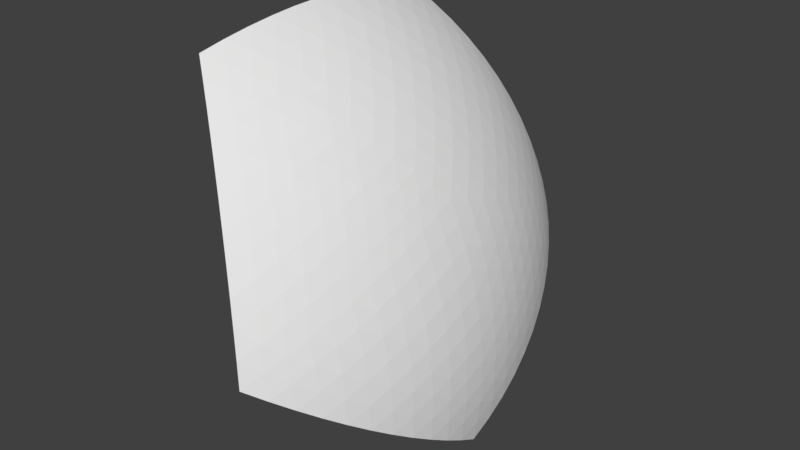 # Source: Planet_water_part_06.blend  (saved by Blender 2.77.0; exported with 4.5.12 LTS)
import bpy
from mathutils import Matrix  # noqa: F401  (used for matrix-valued properties, if any)

bpy.ops.wm.read_factory_settings(use_empty=True)
scene = bpy.context.scene
scene.name = 'Scene'

# ---- collections
col_collection_1 = bpy.data.collections.new('Collection 1'); scene.collection.children.link(col_collection_1)

# ---- world
world_world = bpy.data.worlds.new('World'); scene.world = world_world
world_world.color = (0.05088, 0.05088, 0.05088)
world_world.use_sun_shadow = False
world_world.sun_shadow_jitter_overblur = 0.0
world_world.cycles.sampling_method = 'MANUAL'

# ---- meshes
me_planet_water_part_06 = bpy.data.meshes.new('Planet water part 06')
me_planet_water_part_06.from_pydata([(0.5829, 0.4228, 0.1372), (0.3601, 0.2609, 0.5827), (0.5825, -0.4239, 0.1372), (0.7201, -2.084e-05, -0.1383), (0.3595, -0.262, 0.5828), (0.6557, -0.0004337, 0.3277), (0.3906, 0.2831, 0.5519), (0.4194, 0.3039, 0.5186), (0.4463, 0.3235, 0.4831), (0.4713, 0.3416, 0.4454), (0.4942, 0.3583, 0.4058), (0.5149, 0.3733, 0.3644), (0.5333, 0.3867, 0.3214), (0.5494, 0.3984, 0.277), (0.5631, 0.4083, 0.2313), (0.5743, 0.4165, 0.1847), (0.39, -0.2841, 0.552), (0.4188, -0.305, 0.5188), (0.4457, -0.3246, 0.4832), (0.4707, -0.3428, 0.4456), (0.4936, -0.3594, 0.406), (0.5143, -0.3745, 0.3645), (0.5328, -0.3879, 0.3215), (0.5489, -0.3996, 0.2771), (0.5626, -0.4095, 0.2314), (0.5738, -0.4176, 0.1847), (0.6096, -0.3916, 0.113), (0.6341, -0.3575, 0.0883), (0.6558, -0.3219, 0.0632), (0.6747, -0.2848, 0.03782), (0.6905, -0.2465, 0.01227), (0.7033, -0.2071, -0.01333), (0.713, -0.1668, -0.03887), (0.7195, -0.1257, -0.06425), (0.7229, -0.08414, -0.08935), (0.7231, -0.04217, -0.114), (0.61, 0.3905, 0.113), (0.6344, 0.3565, 0.08825), (0.6561, 0.321, 0.06316), (0.6748, 0.284, 0.03778), (0.6906, 0.2458, 0.01224), (0.7034, 0.2065, -0.01335), (0.713, 0.1663, -0.03889), (0.7195, 0.1254, -0.06426), (0.7229, 0.08387, -0.08935), (0.7231, 0.04202, -0.114), (0.3684, 0.215, 0.5962), (0.375, 0.1681, 0.607), (0.38, 0.1204, 0.6152), (0.3833, 0.07224, 0.6207), (0.385, 0.02375, 0.6234), (0.3849, -0.02484, 0.6234), (0.3832, -0.07333, 0.6207), (0.3797, -0.1215, 0.6152), (0.3746, -0.1691, 0.6071), (0.3679, -0.216, 0.5963), (0.6003, -0.3903, 0.1583), (0.616, -0.3554, 0.1789), (0.6295, -0.3191, 0.1988), (0.6408, -0.2818, 0.218), (0.6499, -0.2435, 0.2365), (0.6567, -0.2043, 0.2541), (0.6611, -0.1644, 0.2709), (0.6633, -0.1239, 0.2866), (0.6631, -0.08299, 0.3014), (0.6606, -0.04178, 0.3151), (0.6389, 0.02508, 0.3586), (0.6198, 0.0505, 0.3882), (0.5985, 0.07574, 0.4165), (0.5751, 0.1007, 0.4433), (0.5496, 0.1253, 0.4685), (0.5223, 0.1495, 0.4921), (0.4931, 0.1732, 0.514), (0.4622, 0.1962, 0.534), (0.4296, 0.2186, 0.5522), (0.3956, 0.2402, 0.5685), (0.674, -0.0003989, 0.2882), (0.69, -0.0003633, 0.2477), (0.7035, -0.0003271, 0.2063), (0.7145, -0.0002903, 0.1642), (0.723, -0.000253, 0.1216), (0.7289, -0.0002152, 0.07843), (0.7323, -0.0001769, 0.03504), (0.7331, -0.0001383, -0.008479), (0.7314, -9.938e-05, -0.05197), (0.727, -6.02e-05, -0.09528), (0.6007, 0.3892, 0.1583), (0.6163, 0.3542, 0.1788), (0.6298, 0.318, 0.1988), (0.6411, 0.2807, 0.218), (0.6501, 0.2424, 0.2365), (0.6569, 0.2033, 0.2541), (0.6613, 0.1634, 0.2708), (0.6634, 0.1229, 0.2866), (0.6632, 0.08205, 0.3014), (0.6606, 0.04088, 0.3151), (0.6388, -0.02598, 0.3586), (0.6197, -0.05143, 0.3883), (0.5983, -0.0767, 0.4166), (0.5749, -0.1017, 0.4434), (0.5494, -0.1263, 0.4686), (0.522, -0.1505, 0.4923), (0.4927, -0.1742, 0.5141), (0.4618, -0.1973, 0.5342), (0.4291, -0.2196, 0.5524), (0.395, -0.2412, 0.5686), (0.643, 0.06643, 0.3456), (0.6448, 0.1077, 0.3316), (0.6231, 0.09192, 0.3749), (0.6442, 0.1487, 0.3164), (0.6241, 0.1333, 0.3605), (0.601, 0.1173, 0.4028), (0.6413, 0.1893, 0.3003), (0.6228, 0.1745, 0.345), (0.6012, 0.1588, 0.3881), (0.5768, 0.1424, 0.4293), (0.6361, 0.2294, 0.2831), (0.619, 0.2154, 0.3285), (0.599, 0.2003, 0.3722), (0.5761, 0.1842, 0.4142), (0.5505, 0.1673, 0.4543), (0.6284, 0.2689, 0.2651), (0.6127, 0.2557, 0.3109), (0.5942, 0.2413, 0.3553), (0.5728, 0.2258, 0.398), (0.5488, 0.2092, 0.4388), (0.5222, 0.1917, 0.4775), (0.6184, 0.3074, 0.2462), (0.604, 0.2954, 0.2924), (0.5869, 0.2819, 0.3372), (0.567, 0.2671, 0.3805), (0.5445, 0.2511, 0.4221), (0.5194, 0.2339, 0.4616), (0.4919, 0.2156, 0.499), (0.606, 0.345, 0.2264), (0.5928, 0.3342, 0.2729), (0.577, 0.3218, 0.3182), (0.5584, 0.3079, 0.362), (0.5374, 0.2926, 0.4041), (0.5138, 0.2759, 0.4444), (0.488, 0.258, 0.4826), (0.4598, 0.2388, 0.5186), (0.5913, 0.3814, 0.2059), (0.5792, 0.3719, 0.2525), (0.5645, 0.3607, 0.2981), (0.5472, 0.3478, 0.3422), (0.5275, 0.3334, 0.3849), (0.5054, 0.3175, 0.4258), (0.4811, 0.3001, 0.4648), (0.4546, 0.2814, 0.5016), (0.426, 0.2614, 0.5363), (0.6212, -0.000464, 0.3892), (0.6013, 0.02497, 0.4185), (0.6012, -0.02592, 0.4185), (0.5791, 0.05023, 0.4465), (0.5805, -0.0004901, 0.4476), (0.579, -0.05121, 0.4465), (0.5549, 0.07524, 0.4731), (0.5575, 0.02479, 0.4753), (0.5574, -0.02579, 0.4754), (0.5547, -0.07624, 0.4731), (0.5285, 0.09991, 0.4981), (0.5322, 0.04982, 0.5017), (0.5335, -0.0005119, 0.5029), (0.5321, -0.05084, 0.5017), (0.5283, -0.1009, 0.4982), (0.5001, 0.1241, 0.5214), (0.5048, 0.07451, 0.5264), (0.5072, 0.02453, 0.5289), (0.5071, -0.02557, 0.529), (0.5047, -0.07555, 0.5265), (0.4999, -0.1252, 0.5215), (0.4698, 0.1479, 0.543), (0.4753, 0.09878, 0.5495), (0.4786, 0.04924, 0.5534), (0.4796, -0.0005291, 0.5547), (0.4785, -0.0503, 0.5534), (0.4751, -0.09983, 0.5496), (0.4695, -0.1489, 0.5431), (0.4377, 0.1709, 0.5628), (0.4437, 0.1225, 0.5707), (0.4478, 0.07352, 0.576), (0.4498, 0.02419, 0.5787), (0.4497, -0.02526, 0.5787), (0.4476, -0.07459, 0.5761), (0.4435, -0.1236, 0.5708), (0.4373, -0.172, 0.5629), (0.4038, 0.1933, 0.5805), (0.4103, 0.1456, 0.5899), (0.4149, 0.09728, 0.5967), (0.4176, 0.04848, 0.6007), (0.4185, -0.0005413, 0.6021), (0.4175, -0.04956, 0.6008), (0.4147, -0.09836, 0.5967), (0.4099, -0.1467, 0.59), (0.4034, -0.1944, 0.5806), (0.6782, 0.04094, 0.2752), (0.6934, 0.04101, 0.2343), (0.68, 0.08216, 0.2611), (0.7061, 0.04111, 0.1924), (0.6945, 0.08232, 0.2196), (0.6795, 0.1231, 0.2458), (0.7164, 0.04123, 0.1497), (0.7065, 0.08251, 0.1772), (0.6932, 0.1234, 0.2039), (0.6767, 0.1637, 0.2295), (0.7242, 0.04136, 0.1065), (0.716, 0.08275, 0.134), (0.7045, 0.1237, 0.1609), (0.6896, 0.1641, 0.187), (0.6715, 0.2038, 0.2122), (0.7294, 0.04151, 0.06267), (0.723, 0.08301, 0.09002), (0.7132, 0.1241, 0.117), (0.7, 0.1646, 0.1433), (0.6836, 0.2044, 0.1691), (0.6639, 0.2431, 0.194), (0.7318, 0.04166, 0.01856), (0.7272, 0.08327, 0.04553), (0.7191, 0.1245, 0.07229), (0.7077, 0.1651, 0.09873), (0.693, 0.205, 0.1247), (0.675, 0.2439, 0.1501), (0.654, 0.2816, 0.1749), (0.7316, 0.04181, -0.02571), (0.7286, 0.08352, 0.0006732), (0.7222, 0.1248, 0.02707), (0.7125, 0.1656, 0.05335), (0.6995, 0.2056, 0.07939), (0.6833, 0.2446, 0.1051), (0.664, 0.2825, 0.1303), (0.6416, 0.3191, 0.1549), (0.7287, 0.04193, -0.06998), (0.7272, 0.08373, -0.04435), (0.7223, 0.1251, -0.01852), (0.7143, 0.166, 0.007394), (0.703, 0.2061, 0.03329), (0.6885, 0.2453, 0.05903), (0.671, 0.2833, 0.08452), (0.6505, 0.3201, 0.1096), (0.627, 0.3555, 0.1343), (0.6781, -0.04177, 0.2752), (0.6799, -0.08303, 0.2611), (0.6933, -0.04177, 0.2343), (0.6794, -0.124, 0.2458), (0.6944, -0.08311, 0.2197), (0.7061, -0.0418, 0.1924), (0.6765, -0.1647, 0.2296), (0.6931, -0.1242, 0.2039), (0.7065, -0.08324, 0.1772), (0.7164, -0.04184, 0.1498), (0.6713, -0.2047, 0.2123), (0.6895, -0.165, 0.187), (0.7044, -0.1245, 0.1609), (0.716, -0.0834, 0.134), (0.7242, -0.04191, 0.1065), (0.6637, -0.2441, 0.194), (0.6834, -0.2052, 0.1691), (0.6999, -0.1654, 0.1434), (0.7131, -0.1248, 0.117), (0.7229, -0.08358, 0.09004), (0.7293, -0.04198, 0.06268), (0.6537, -0.2826, 0.1749), (0.6748, -0.2448, 0.1502), (0.6928, -0.2058, 0.1248), (0.7076, -0.1658, 0.09876), (0.719, -0.1251, 0.07232), (0.7271, -0.08377, 0.04554), (0.7318, -0.04205, 0.01857), (0.6413, -0.3202, 0.155), (0.6638, -0.2835, 0.1303), (0.6831, -0.2455, 0.1051), (0.6994, -0.2063, 0.07943), (0.7124, -0.1662, 0.05337), (0.7221, -0.1254, 0.02709), (0.7286, -0.08394, 0.0006854), (0.7316, -0.04212, -0.02571), (0.6266, -0.3565, 0.1343), (0.6502, -0.3211, 0.1097), (0.6708, -0.2842, 0.08456), (0.6884, -0.2461, 0.05907), (0.7029, -0.2068, 0.03332), (0.7142, -0.1666, 0.007416), (0.7223, -0.1256, -0.01851), (0.7272, -0.08407, -0.04435), (0.7287, -0.04216, -0.06997), (0.6429, -0.06736, 0.3457), (0.623, -0.09288, 0.375), (0.6446, -0.1086, 0.3316), (0.6008, -0.1183, 0.4029), (0.6239, -0.1343, 0.3605), (0.6441, -0.1497, 0.3165), (0.5766, -0.1434, 0.4294), (0.601, -0.1599, 0.3882), (0.6225, -0.1755, 0.3451), (0.6411, -0.1904, 0.3003), (0.5502, -0.1683, 0.4544), (0.5758, -0.1852, 0.4143), (0.5987, -0.2013, 0.3723), (0.6187, -0.2164, 0.3285), (0.6358, -0.2305, 0.2832), (0.5218, -0.1927, 0.4776), (0.5485, -0.2103, 0.4389), (0.5725, -0.2269, 0.3981), (0.5939, -0.2424, 0.3554), (0.6124, -0.2568, 0.311), (0.6281, -0.2699, 0.2651), (0.4915, -0.2166, 0.4991), (0.519, -0.2349, 0.4617), (0.5441, -0.2522, 0.4222), (0.5666, -0.2682, 0.3806), (0.5865, -0.283, 0.3373), (0.6037, -0.2965, 0.2925), (0.618, -0.3085, 0.2462), (0.4594, -0.2399, 0.5187), (0.4875, -0.259, 0.4827), (0.5134, -0.277, 0.4445), (0.5369, -0.2937, 0.4042), (0.558, -0.309, 0.3621), (0.5766, -0.3229, 0.3182), (0.5924, -0.3353, 0.273), (0.6056, -0.3461, 0.2265), (0.4255, -0.2624, 0.5364), (0.4541, -0.2825, 0.5018), (0.4806, -0.3012, 0.4649), (0.5049, -0.3186, 0.4259), (0.527, -0.3345, 0.385), (0.5467, -0.349, 0.3423), (0.564, -0.3618, 0.2981), (0.5787, -0.373, 0.2526), (0.5908, -0.3825, 0.2059)], [], [(4, 16, 105), (2, 26, 56), (3, 45, 85), (1, 46, 75), (0, 15, 86), (95, 66, 5), (94, 106, 95), (93, 107, 94), (92, 109, 93), (91, 112, 92), (90, 116, 91), (89, 121, 90), (88, 127, 89), (87, 134, 88), (86, 142, 87), (95, 106, 66), (106, 67, 66), (94, 107, 106), (107, 108, 106), (106, 108, 67), (108, 68, 67), (93, 109, 107), (109, 110, 107), (107, 110, 108), (110, 111, 108), (108, 111, 68), (111, 69, 68), (92, 112, 109), (112, 113, 109), (109, 113, 110), (113, 114, 110), (110, 114, 111), (114, 115, 111), (111, 115, 69), (115, 70, 69), (91, 116, 112), (116, 117, 112), (112, 117, 113), (117, 118, 113), (113, 118, 114), (118, 119, 114), (114, 119, 115), (119, 120, 115), (115, 120, 70), (120, 71, 70), (90, 121, 116), (121, 122, 116), (116, 122, 117), (122, 123, 117), (117, 123, 118), (123, 124, 118), (118, 124, 119), (124, 125, 119), (119, 125, 120), (125, 126, 120), (120, 126, 71), (126, 72, 71), (89, 127, 121), (127, 128, 121), (121, 128, 122), (128, 129, 122), (122, 129, 123), (129, 130, 123), (123, 130, 124), (130, 131, 124), (124, 131, 125), (131, 132, 125), (125, 132, 126), (132, 133, 126), (126, 133, 72), (133, 73, 72), (88, 134, 127), (134, 135, 127), (127, 135, 128), (135, 136, 128), (128, 136, 129), (136, 137, 129), (129, 137, 130), (137, 138, 130), (130, 138, 131), (138, 139, 131), (131, 139, 132), (139, 140, 132), (132, 140, 133), (140, 141, 133), (133, 141, 73), (141, 74, 73), (87, 142, 134), (142, 143, 134), (134, 143, 135), (143, 144, 135), (135, 144, 136), (144, 145, 136), (136, 145, 137), (145, 146, 137), (137, 146, 138), (146, 147, 138), (138, 147, 139), (147, 148, 139), (139, 148, 140), (148, 149, 140), (140, 149, 141), (149, 150, 141), (141, 150, 74), (150, 75, 74), (86, 15, 142), (15, 14, 142), (142, 14, 143), (14, 13, 143), (143, 13, 144), (13, 12, 144), (144, 12, 145), (12, 11, 145), (145, 11, 146), (11, 10, 146), (146, 10, 147), (10, 9, 147), (147, 9, 148), (9, 8, 148), (148, 8, 149), (8, 7, 149), (149, 7, 150), (7, 6, 150), (150, 6, 75), (6, 1, 75), (66, 96, 5), (67, 151, 66), (68, 152, 67), (69, 154, 68), (70, 157, 69), (71, 161, 70), (72, 166, 71), (73, 172, 72), (74, 179, 73), (75, 187, 74), (66, 151, 96), (151, 97, 96), (67, 152, 151), (152, 153, 151), (151, 153, 97), (153, 98, 97), (68, 154, 152), (154, 155, 152), (152, 155, 153), (155, 156, 153), (153, 156, 98), (156, 99, 98), (69, 157, 154), (157, 158, 154), (154, 158, 155), (158, 159, 155), (155, 159, 156), (159, 160, 156), (156, 160, 99), (160, 100, 99), (70, 161, 157), (161, 162, 157), (157, 162, 158), (162, 163, 158), (158, 163, 159), (163, 164, 159), (159, 164, 160), (164, 165, 160), (160, 165, 100), (165, 101, 100), (71, 166, 161), (166, 167, 161), (161, 167, 162), (167, 168, 162), (162, 168, 163), (168, 169, 163), (163, 169, 164), (169, 170, 164), (164, 170, 165), (170, 171, 165), (165, 171, 101), (171, 102, 101), (72, 172, 166), (172, 173, 166), (166, 173, 167), (173, 174, 167), (167, 174, 168), (174, 175, 168), (168, 175, 169), (175, 176, 169), (169, 176, 170), (176, 177, 170), (170, 177, 171), (177, 178, 171), (171, 178, 102), (178, 103, 102), (73, 179, 172), (179, 180, 172), (172, 180, 173), (180, 181, 173), (173, 181, 174), (181, 182, 174), (174, 182, 175), (182, 183, 175), (175, 183, 176), (183, 184, 176), (176, 184, 177), (184, 185, 177), (177, 185, 178), (185, 186, 178), (178, 186, 103), (186, 104, 103), (74, 187, 179), (187, 188, 179), (179, 188, 180), (188, 189, 180), (180, 189, 181), (189, 190, 181), (181, 190, 182), (190, 191, 182), (182, 191, 183), (191, 192, 183), (183, 192, 184), (192, 193, 184), (184, 193, 185), (193, 194, 185), (185, 194, 186), (194, 195, 186), (186, 195, 104), (195, 105, 104), (75, 46, 187), (46, 47, 187), (187, 47, 188), (47, 48, 188), (188, 48, 189), (48, 49, 189), (189, 49, 190), (49, 50, 190), (190, 50, 191), (50, 51, 191), (191, 51, 192), (51, 52, 192), (192, 52, 193), (52, 53, 193), (193, 53, 194), (53, 54, 194), (194, 54, 195), (54, 55, 195), (195, 55, 105), (55, 4, 105), (76, 95, 5), (77, 196, 76), (78, 197, 77), (79, 199, 78), (80, 202, 79), (81, 206, 80), (82, 211, 81), (83, 217, 82), (84, 224, 83), (85, 232, 84), (76, 196, 95), (196, 94, 95), (77, 197, 196), (197, 198, 196), (196, 198, 94), (198, 93, 94), (78, 199, 197), (199, 200, 197), (197, 200, 198), (200, 201, 198), (198, 201, 93), (201, 92, 93), (79, 202, 199), (202, 203, 199), (199, 203, 200), (203, 204, 200), (200, 204, 201), (204, 205, 201), (201, 205, 92), (205, 91, 92), (80, 206, 202), (206, 207, 202), (202, 207, 203), (207, 208, 203), (203, 208, 204), (208, 209, 204), (204, 209, 205), (209, 210, 205), (205, 210, 91), (210, 90, 91), (81, 211, 206), (211, 212, 206), (206, 212, 207), (212, 213, 207), (207, 213, 208), (213, 214, 208), (208, 214, 209), (214, 215, 209), (209, 215, 210), (215, 216, 210), (210, 216, 90), (216, 89, 90), (82, 217, 211), (217, 218, 211), (211, 218, 212), (218, 219, 212), (212, 219, 213), (219, 220, 213), (213, 220, 214), (220, 221, 214), (214, 221, 215), (221, 222, 215), (215, 222, 216), (222, 223, 216), (216, 223, 89), (223, 88, 89), (83, 224, 217), (224, 225, 217), (217, 225, 218), (225, 226, 218), (218, 226, 219), (226, 227, 219), (219, 227, 220), (227, 228, 220), (220, 228, 221), (228, 229, 221), (221, 229, 222), (229, 230, 222), (222, 230, 223), (230, 231, 223), (223, 231, 88), (231, 87, 88), (84, 232, 224), (232, 233, 224), (224, 233, 225), (233, 234, 225), (225, 234, 226), (234, 235, 226), (226, 235, 227), (235, 236, 227), (227, 236, 228), (236, 237, 228), (228, 237, 229), (237, 238, 229), (229, 238, 230), (238, 239, 230), (230, 239, 231), (239, 240, 231), (231, 240, 87), (240, 86, 87), (85, 45, 232), (45, 44, 232), (232, 44, 233), (44, 43, 233), (233, 43, 234), (43, 42, 234), (234, 42, 235), (42, 41, 235), (235, 41, 236), (41, 40, 236), (236, 40, 237), (40, 39, 237), (237, 39, 238), (39, 38, 238), (238, 38, 239), (38, 37, 239), (239, 37, 240), (37, 36, 240), (240, 36, 86), (36, 0, 86), (65, 76, 5), (64, 241, 65), (63, 242, 64), (62, 244, 63), (61, 247, 62), (60, 251, 61), (59, 256, 60), (58, 262, 59), (57, 269, 58), (56, 277, 57), (65, 241, 76), (241, 77, 76), (64, 242, 241), (242, 243, 241), (241, 243, 77), (243, 78, 77), (63, 244, 242), (244, 245, 242), (242, 245, 243), (245, 246, 243), (243, 246, 78), (246, 79, 78), (62, 247, 244), (247, 248, 244), (244, 248, 245), (248, 249, 245), (245, 249, 246), (249, 250, 246), (246, 250, 79), (250, 80, 79), (61, 251, 247), (251, 252, 247), (247, 252, 248), (252, 253, 248), (248, 253, 249), (253, 254, 249), (249, 254, 250), (254, 255, 250), (250, 255, 80), (255, 81, 80), (60, 256, 251), (256, 257, 251), (251, 257, 252), (257, 258, 252), (252, 258, 253), (258, 259, 253), (253, 259, 254), (259, 260, 254), (254, 260, 255), (260, 261, 255), (255, 261, 81), (261, 82, 81), (59, 262, 256), (262, 263, 256), (256, 263, 257), (263, 264, 257), (257, 264, 258), (264, 265, 258), (258, 265, 259), (265, 266, 259), (259, 266, 260), (266, 267, 260), (260, 267, 261), (267, 268, 261), (261, 268, 82), (268, 83, 82), (58, 269, 262), (269, 270, 262), (262, 270, 263), (270, 271, 263), (263, 271, 264), (271, 272, 264), (264, 272, 265), (272, 273, 265), (265, 273, 266), (273, 274, 266), (266, 274, 267), (274, 275, 267), (267, 275, 268), (275, 276, 268), (268, 276, 83), (276, 84, 83), (57, 277, 269), (277, 278, 269), (269, 278, 270), (278, 279, 270), (270, 279, 271), (279, 280, 271), (271, 280, 272), (280, 281, 272), (272, 281, 273), (281, 282, 273), (273, 282, 274), (282, 283, 274), (274, 283, 275), (283, 284, 275), (275, 284, 276), (284, 285, 276), (276, 285, 84), (285, 85, 84), (56, 26, 277), (26, 27, 277), (277, 27, 278), (27, 28, 278), (278, 28, 279), (28, 29, 279), (279, 29, 280), (29, 30, 280), (280, 30, 281), (30, 31, 281), (281, 31, 282), (31, 32, 282), (282, 32, 283), (32, 33, 283), (283, 33, 284), (33, 34, 284), (284, 34, 285), (34, 35, 285), (285, 35, 85), (35, 3, 85), (96, 65, 5), (97, 286, 96), (98, 287, 97), (99, 289, 98), (100, 292, 99), (101, 296, 100), (102, 301, 101), (103, 307, 102), (104, 314, 103), (105, 322, 104), (96, 286, 65), (286, 64, 65), (97, 287, 286), (287, 288, 286), (286, 288, 64), (288, 63, 64), (98, 289, 287), (289, 290, 287), (287, 290, 288), (290, 291, 288), (288, 291, 63), (291, 62, 63), (99, 292, 289), (292, 293, 289), (289, 293, 290), (293, 294, 290), (290, 294, 291), (294, 295, 291), (291, 295, 62), (295, 61, 62), (100, 296, 292), (296, 297, 292), (292, 297, 293), (297, 298, 293), (293, 298, 294), (298, 299, 294), (294, 299, 295), (299, 300, 295), (295, 300, 61), (300, 60, 61), (101, 301, 296), (301, 302, 296), (296, 302, 297), (302, 303, 297), (297, 303, 298), (303, 304, 298), (298, 304, 299), (304, 305, 299), (299, 305, 300), (305, 306, 300), (300, 306, 60), (306, 59, 60), (102, 307, 301), (307, 308, 301), (301, 308, 302), (308, 309, 302), (302, 309, 303), (309, 310, 303), (303, 310, 304), (310, 311, 304), (304, 311, 305), (311, 312, 305), (305, 312, 306), (312, 313, 306), (306, 313, 59), (313, 58, 59), (103, 314, 307), (314, 315, 307), (307, 315, 308), (315, 316, 308), (308, 316, 309), (316, 317, 309), (309, 317, 310), (317, 318, 310), (310, 318, 311), (318, 319, 311), (311, 319, 312), (319, 320, 312), (312, 320, 313), (320, 321, 313), (313, 321, 58), (321, 57, 58), (104, 322, 314), (322, 323, 314), (314, 323, 315), (323, 324, 315), (315, 324, 316), (324, 325, 316), (316, 325, 317), (325, 326, 317), (317, 326, 318), (326, 327, 318), (318, 327, 319), (327, 328, 319), (319, 328, 320), (328, 329, 320), (320, 329, 321), (329, 330, 321), (321, 330, 57), (330, 56, 57), (105, 16, 322), (16, 17, 322), (322, 17, 323), (17, 18, 323), (323, 18, 324), (18, 19, 324), (324, 19, 325), (19, 20, 325), (325, 20, 326), (20, 21, 326), (326, 21, 327), (21, 22, 327), (327, 22, 328), (22, 23, 328), (328, 23, 329), (23, 24, 329), (329, 24, 330), (24, 25, 330), (330, 25, 56), (25, 2, 56)])
me_planet_water_part_06.use_remesh_preserve_volume = False
me_planet_water_part_06.use_remesh_preserve_attributes = False
me_planet_water_part_06.use_mirror_vertex_groups = False
me_planet_water_part_06.update()

# ---- objects
ob_planet_water_part_06 = bpy.data.objects.new('Planet water part 06', me_planet_water_part_06)

# ---- transforms, parenting, visibility, modifiers, constraints
ob_planet_water_part_06.location = (0.0, 0.0, 0.0)
ob_planet_water_part_06.lineart.crease_threshold = 0.0

# ---- collection membership
col_collection_1.objects.link(ob_planet_water_part_06)

# ---- scene / render settings (as saved in the file)
scene.frame_start = 1; scene.frame_end = 250; scene.frame_set(1)
scene.render.engine = 'BLENDER_EEVEE_NEXT'
scene.render.resolution_percentage = 50
scene.render.dither_intensity = 0.0
scene.cycles.use_denoising = False
scene.cycles.samples = 128
scene.cycles.sampling_pattern = 'TABULATED_SOBOL'
scene.cycles.light_sampling_threshold = 0.0
scene.cycles.use_adaptive_sampling = False
scene.cycles.use_light_tree = False
scene.cycles.blur_glossy = 0.0
scene.cycles.sample_clamp_indirect = 0.0
scene.view_settings.view_transform = 'Standard'
bpy.context.view_layer.update()

# ---- added for rendering (the .blend has no active camera and no usable light): camera, sun
cam_auto = bpy.data.cameras.new('AutoCamera')
cam_auto.lens = 50.0
cam_auto.sensor_width = 36.0
cam_auto.clip_end = 1000.0
ob_auto_camera = bpy.data.objects.new('AutoCamera', cam_auto)
scene.collection.objects.link(ob_auto_camera)
ob_auto_camera.location = (1.6553, -1.33136, 1.12978)
ob_auto_camera.rotation_euler = (1.09748, -7.21219e-08, 0.694738)
scene.camera = ob_auto_camera
light_auto_sun = bpy.data.lights.new('AutoSun', 'SUN')
light_auto_sun.energy = 3.0
light_auto_sun.angle = 0.0523599
ob_auto_sun = bpy.data.objects.new('AutoSun', light_auto_sun)
scene.collection.objects.link(ob_auto_sun)
ob_auto_sun.rotation_euler = (0.872665, 0.174533, 0.523599)
bpy.context.view_layer.update()
